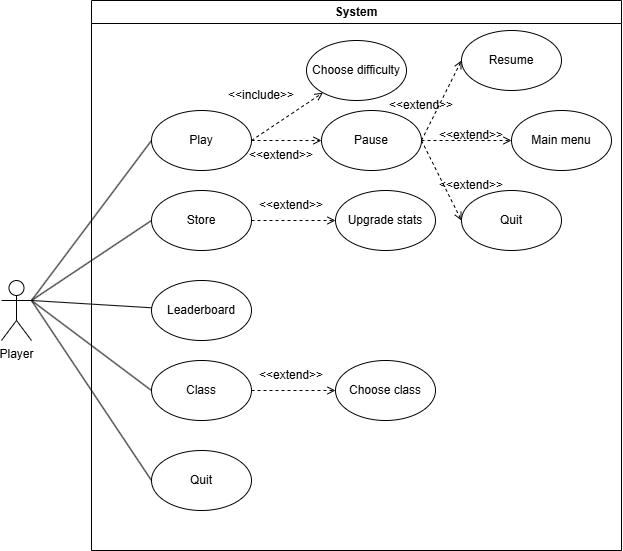

The diagram above was exported from draw.io. Its source (the exported page's mxGraphModel, read from the mxfile embedded in the PNG):
<mxGraphModel dx="1222" dy="703" grid="1" gridSize="10" guides="1" tooltips="1" connect="1" arrows="1" fold="1" page="1" pageScale="1" pageWidth="827" pageHeight="1169" math="0" shadow="0">
  <root>
    <mxCell id="0" />
    <mxCell id="1" parent="0" />
    <mxCell id="99wesLiPQNoK4CxODgdw-1" value="System" style="swimlane;whiteSpace=wrap;html=1;" parent="1" vertex="1">
      <mxGeometry x="170" y="70" width="530" height="550" as="geometry" />
    </mxCell>
    <mxCell id="99wesLiPQNoK4CxODgdw-19" style="rounded=0;orthogonalLoop=1;jettySize=auto;html=1;exitX=1;exitY=0.5;exitDx=0;exitDy=0;endArrow=open;endFill=0;dashed=1;" parent="99wesLiPQNoK4CxODgdw-1" source="99wesLiPQNoK4CxODgdw-4" target="99wesLiPQNoK4CxODgdw-5" edge="1">
      <mxGeometry relative="1" as="geometry" />
    </mxCell>
    <mxCell id="99wesLiPQNoK4CxODgdw-25" style="rounded=0;orthogonalLoop=1;jettySize=auto;html=1;exitX=1;exitY=0.5;exitDx=0;exitDy=0;endArrow=open;endFill=0;dashed=1;" parent="99wesLiPQNoK4CxODgdw-1" source="99wesLiPQNoK4CxODgdw-4" target="99wesLiPQNoK4CxODgdw-24" edge="1">
      <mxGeometry relative="1" as="geometry" />
    </mxCell>
    <mxCell id="99wesLiPQNoK4CxODgdw-4" value="Play" style="ellipse;whiteSpace=wrap;html=1;" parent="99wesLiPQNoK4CxODgdw-1" vertex="1">
      <mxGeometry x="60" y="110" width="100" height="60" as="geometry" />
    </mxCell>
    <mxCell id="99wesLiPQNoK4CxODgdw-5" value="Choose difficulty" style="ellipse;whiteSpace=wrap;html=1;" parent="99wesLiPQNoK4CxODgdw-1" vertex="1">
      <mxGeometry x="215" y="40" width="100" height="60" as="geometry" />
    </mxCell>
    <mxCell id="99wesLiPQNoK4CxODgdw-14" style="edgeStyle=orthogonalEdgeStyle;rounded=0;orthogonalLoop=1;jettySize=auto;html=1;endArrow=open;endFill=0;dashed=1;" parent="99wesLiPQNoK4CxODgdw-1" source="99wesLiPQNoK4CxODgdw-6" target="99wesLiPQNoK4CxODgdw-11" edge="1">
      <mxGeometry relative="1" as="geometry" />
    </mxCell>
    <mxCell id="99wesLiPQNoK4CxODgdw-23" style="rounded=0;orthogonalLoop=1;jettySize=auto;html=1;exitX=0;exitY=0.5;exitDx=0;exitDy=0;endArrow=none;endFill=0;" parent="99wesLiPQNoK4CxODgdw-1" source="99wesLiPQNoK4CxODgdw-6" edge="1">
      <mxGeometry relative="1" as="geometry">
        <mxPoint x="-60" y="300" as="targetPoint" />
      </mxGeometry>
    </mxCell>
    <mxCell id="99wesLiPQNoK4CxODgdw-6" value="Store" style="ellipse;whiteSpace=wrap;html=1;" parent="99wesLiPQNoK4CxODgdw-1" vertex="1">
      <mxGeometry x="60" y="190" width="100" height="60" as="geometry" />
    </mxCell>
    <mxCell id="99wesLiPQNoK4CxODgdw-22" style="rounded=0;orthogonalLoop=1;jettySize=auto;html=1;endArrow=none;endFill=0;" parent="99wesLiPQNoK4CxODgdw-1" source="99wesLiPQNoK4CxODgdw-7" edge="1">
      <mxGeometry relative="1" as="geometry">
        <mxPoint x="-60" y="300" as="targetPoint" />
      </mxGeometry>
    </mxCell>
    <mxCell id="99wesLiPQNoK4CxODgdw-7" value="Leaderboard" style="ellipse;whiteSpace=wrap;html=1;" parent="99wesLiPQNoK4CxODgdw-1" vertex="1">
      <mxGeometry x="60" y="280" width="100" height="60" as="geometry" />
    </mxCell>
    <mxCell id="99wesLiPQNoK4CxODgdw-21" style="rounded=0;orthogonalLoop=1;jettySize=auto;html=1;exitX=0;exitY=0.5;exitDx=0;exitDy=0;endArrow=none;endFill=0;" parent="99wesLiPQNoK4CxODgdw-1" source="99wesLiPQNoK4CxODgdw-8" edge="1">
      <mxGeometry relative="1" as="geometry">
        <mxPoint x="-60" y="300" as="targetPoint" />
      </mxGeometry>
    </mxCell>
    <mxCell id="99wesLiPQNoK4CxODgdw-8" value="Class" style="ellipse;whiteSpace=wrap;html=1;" parent="99wesLiPQNoK4CxODgdw-1" vertex="1">
      <mxGeometry x="60" y="360" width="100" height="60" as="geometry" />
    </mxCell>
    <mxCell id="99wesLiPQNoK4CxODgdw-10" value="&amp;lt;&amp;lt;include&amp;gt;&amp;gt;" style="text;html=1;align=center;verticalAlign=middle;whiteSpace=wrap;rounded=0;" parent="99wesLiPQNoK4CxODgdw-1" vertex="1">
      <mxGeometry x="140" y="80" width="60" height="30" as="geometry" />
    </mxCell>
    <mxCell id="99wesLiPQNoK4CxODgdw-11" value="Upgrade stats" style="ellipse;whiteSpace=wrap;html=1;" parent="99wesLiPQNoK4CxODgdw-1" vertex="1">
      <mxGeometry x="244" y="190" width="100" height="60" as="geometry" />
    </mxCell>
    <mxCell id="99wesLiPQNoK4CxODgdw-13" value="&amp;lt;&amp;lt;extend&amp;gt;&amp;gt;" style="text;html=1;align=center;verticalAlign=middle;whiteSpace=wrap;rounded=0;" parent="99wesLiPQNoK4CxODgdw-1" vertex="1">
      <mxGeometry x="170" y="190" width="60" height="30" as="geometry" />
    </mxCell>
    <mxCell id="99wesLiPQNoK4CxODgdw-15" style="edgeStyle=orthogonalEdgeStyle;rounded=0;orthogonalLoop=1;jettySize=auto;html=1;endArrow=open;endFill=0;dashed=1;" parent="99wesLiPQNoK4CxODgdw-1" edge="1">
      <mxGeometry relative="1" as="geometry">
        <mxPoint x="160" y="390" as="sourcePoint" />
        <mxPoint x="244" y="390" as="targetPoint" />
      </mxGeometry>
    </mxCell>
    <mxCell id="99wesLiPQNoK4CxODgdw-16" value="Choose class" style="ellipse;whiteSpace=wrap;html=1;" parent="99wesLiPQNoK4CxODgdw-1" vertex="1">
      <mxGeometry x="244" y="360" width="100" height="60" as="geometry" />
    </mxCell>
    <mxCell id="99wesLiPQNoK4CxODgdw-17" value="&amp;lt;&amp;lt;extend&amp;gt;&amp;gt;" style="text;html=1;align=center;verticalAlign=middle;whiteSpace=wrap;rounded=0;" parent="99wesLiPQNoK4CxODgdw-1" vertex="1">
      <mxGeometry x="170" y="360" width="60" height="30" as="geometry" />
    </mxCell>
    <mxCell id="99wesLiPQNoK4CxODgdw-18" value="Quit" style="ellipse;whiteSpace=wrap;html=1;" parent="99wesLiPQNoK4CxODgdw-1" vertex="1">
      <mxGeometry x="60" y="450" width="100" height="60" as="geometry" />
    </mxCell>
    <mxCell id="99wesLiPQNoK4CxODgdw-30" style="rounded=0;orthogonalLoop=1;jettySize=auto;html=1;exitX=1;exitY=0.5;exitDx=0;exitDy=0;entryX=0;entryY=0.5;entryDx=0;entryDy=0;endArrow=open;endFill=0;dashed=1;" parent="99wesLiPQNoK4CxODgdw-1" source="99wesLiPQNoK4CxODgdw-24" target="99wesLiPQNoK4CxODgdw-29" edge="1">
      <mxGeometry relative="1" as="geometry" />
    </mxCell>
    <mxCell id="99wesLiPQNoK4CxODgdw-31" style="edgeStyle=orthogonalEdgeStyle;rounded=0;orthogonalLoop=1;jettySize=auto;html=1;entryX=0;entryY=0.5;entryDx=0;entryDy=0;endArrow=open;endFill=0;dashed=1;" parent="99wesLiPQNoK4CxODgdw-1" source="99wesLiPQNoK4CxODgdw-24" target="99wesLiPQNoK4CxODgdw-28" edge="1">
      <mxGeometry relative="1" as="geometry" />
    </mxCell>
    <mxCell id="99wesLiPQNoK4CxODgdw-32" style="rounded=0;orthogonalLoop=1;jettySize=auto;html=1;exitX=1;exitY=0.5;exitDx=0;exitDy=0;entryX=0;entryY=0.5;entryDx=0;entryDy=0;endArrow=open;endFill=0;dashed=1;" parent="99wesLiPQNoK4CxODgdw-1" source="99wesLiPQNoK4CxODgdw-24" target="99wesLiPQNoK4CxODgdw-27" edge="1">
      <mxGeometry relative="1" as="geometry" />
    </mxCell>
    <mxCell id="99wesLiPQNoK4CxODgdw-24" value="Pause" style="ellipse;whiteSpace=wrap;html=1;" parent="99wesLiPQNoK4CxODgdw-1" vertex="1">
      <mxGeometry x="230" y="110" width="100" height="60" as="geometry" />
    </mxCell>
    <mxCell id="99wesLiPQNoK4CxODgdw-26" value="&amp;lt;&amp;lt;extend&amp;gt;&amp;gt;" style="text;html=1;align=center;verticalAlign=middle;whiteSpace=wrap;rounded=0;" parent="99wesLiPQNoK4CxODgdw-1" vertex="1">
      <mxGeometry x="160" y="140" width="60" height="30" as="geometry" />
    </mxCell>
    <mxCell id="99wesLiPQNoK4CxODgdw-27" value="Resume" style="ellipse;whiteSpace=wrap;html=1;" parent="99wesLiPQNoK4CxODgdw-1" vertex="1">
      <mxGeometry x="370" y="30" width="100" height="60" as="geometry" />
    </mxCell>
    <mxCell id="99wesLiPQNoK4CxODgdw-28" value="Main menu" style="ellipse;whiteSpace=wrap;html=1;" parent="99wesLiPQNoK4CxODgdw-1" vertex="1">
      <mxGeometry x="420" y="110" width="100" height="60" as="geometry" />
    </mxCell>
    <mxCell id="99wesLiPQNoK4CxODgdw-29" value="Quit" style="ellipse;whiteSpace=wrap;html=1;" parent="99wesLiPQNoK4CxODgdw-1" vertex="1">
      <mxGeometry x="370" y="190" width="100" height="60" as="geometry" />
    </mxCell>
    <mxCell id="99wesLiPQNoK4CxODgdw-33" value="&amp;lt;&amp;lt;extend&amp;gt;&amp;gt;" style="text;html=1;align=center;verticalAlign=middle;whiteSpace=wrap;rounded=0;" parent="99wesLiPQNoK4CxODgdw-1" vertex="1">
      <mxGeometry x="300" y="90" width="60" height="30" as="geometry" />
    </mxCell>
    <mxCell id="99wesLiPQNoK4CxODgdw-36" value="&amp;lt;&amp;lt;extend&amp;gt;&amp;gt;" style="text;html=1;align=center;verticalAlign=middle;whiteSpace=wrap;rounded=0;" parent="99wesLiPQNoK4CxODgdw-1" vertex="1">
      <mxGeometry x="350" y="120" width="60" height="30" as="geometry" />
    </mxCell>
    <mxCell id="99wesLiPQNoK4CxODgdw-37" value="&amp;lt;&amp;lt;extend&amp;gt;&amp;gt;" style="text;html=1;align=center;verticalAlign=middle;whiteSpace=wrap;rounded=0;" parent="99wesLiPQNoK4CxODgdw-1" vertex="1">
      <mxGeometry x="350" y="170" width="60" height="30" as="geometry" />
    </mxCell>
    <mxCell id="LhFX5D1Ojbu5gQAMYzr--1" value="" style="endArrow=none;html=1;rounded=0;" edge="1" parent="99wesLiPQNoK4CxODgdw-1">
      <mxGeometry width="50" height="50" relative="1" as="geometry">
        <mxPoint x="-60" y="300" as="sourcePoint" />
        <mxPoint x="60" y="140" as="targetPoint" />
      </mxGeometry>
    </mxCell>
    <mxCell id="99wesLiPQNoK4CxODgdw-2" value="Player" style="shape=umlActor;verticalLabelPosition=bottom;verticalAlign=top;html=1;outlineConnect=0;" parent="1" vertex="1">
      <mxGeometry x="80" y="350" width="30" height="60" as="geometry" />
    </mxCell>
    <mxCell id="99wesLiPQNoK4CxODgdw-20" style="rounded=0;orthogonalLoop=1;jettySize=auto;html=1;exitX=0;exitY=0.5;exitDx=0;exitDy=0;entryX=1;entryY=0.3333333333333333;entryDx=0;entryDy=0;entryPerimeter=0;endArrow=none;endFill=0;" parent="1" source="99wesLiPQNoK4CxODgdw-18" target="99wesLiPQNoK4CxODgdw-2" edge="1">
      <mxGeometry relative="1" as="geometry" />
    </mxCell>
  </root>
</mxGraphModel>